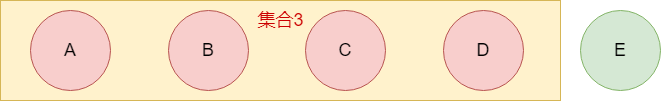

The diagram above was exported from draw.io. Its source (the exported page's mxGraphModel, read from the mxfile embedded in the PNG):
<mxGraphModel dx="1194" dy="688" grid="1" gridSize="10" guides="1" tooltips="1" connect="1" arrows="1" fold="1" page="1" pageScale="1" pageWidth="827" pageHeight="1169" math="0" shadow="0">
  <root>
    <mxCell id="0" />
    <mxCell id="1" parent="0" />
    <mxCell id="ELjAJSZbTgqnSui3dV95-2" value="" style="rounded=0;whiteSpace=wrap;html=1;fillColor=#fff2cc;strokeColor=#d6b656;" vertex="1" parent="1">
      <mxGeometry x="70" y="110" width="560" height="100" as="geometry" />
    </mxCell>
    <mxCell id="ELjAJSZbTgqnSui3dV95-3" value="&lt;font style=&quot;font-size: 18px;&quot;&gt;A&lt;/font&gt;" style="ellipse;whiteSpace=wrap;html=1;aspect=fixed;fillColor=#f8cecc;strokeColor=#b85450;" vertex="1" parent="1">
      <mxGeometry x="100" y="120" width="80" height="80" as="geometry" />
    </mxCell>
    <mxCell id="ELjAJSZbTgqnSui3dV95-4" value="&lt;font style=&quot;font-size: 18px;&quot;&gt;B&lt;/font&gt;" style="ellipse;whiteSpace=wrap;html=1;aspect=fixed;fillColor=#f8cecc;strokeColor=#b85450;" vertex="1" parent="1">
      <mxGeometry x="238" y="120" width="80" height="80" as="geometry" />
    </mxCell>
    <mxCell id="ELjAJSZbTgqnSui3dV95-5" value="&lt;font style=&quot;font-size: 18px;&quot;&gt;C&lt;/font&gt;" style="ellipse;whiteSpace=wrap;html=1;aspect=fixed;fillColor=#f8cecc;strokeColor=#b85450;" vertex="1" parent="1">
      <mxGeometry x="375" y="120" width="80" height="80" as="geometry" />
    </mxCell>
    <mxCell id="ELjAJSZbTgqnSui3dV95-6" value="&lt;font style=&quot;font-size: 18px;&quot;&gt;D&lt;/font&gt;" style="ellipse;whiteSpace=wrap;html=1;aspect=fixed;fillColor=#f8cecc;strokeColor=#b85450;" vertex="1" parent="1">
      <mxGeometry x="513" y="120" width="80" height="80" as="geometry" />
    </mxCell>
    <mxCell id="ELjAJSZbTgqnSui3dV95-7" value="&lt;font style=&quot;font-size: 18px;&quot;&gt;E&lt;/font&gt;" style="ellipse;whiteSpace=wrap;html=1;aspect=fixed;fillColor=#d5e8d4;strokeColor=#82b366;" vertex="1" parent="1">
      <mxGeometry x="650" y="120" width="80" height="80" as="geometry" />
    </mxCell>
    <mxCell id="ELjAJSZbTgqnSui3dV95-8" value="&lt;font color=&quot;#cc0000&quot; style=&quot;font-size: 18px;&quot;&gt;集合3&lt;/font&gt;" style="text;html=1;align=center;verticalAlign=middle;resizable=0;points=[];autosize=1;strokeColor=none;fillColor=none;" vertex="1" parent="1">
      <mxGeometry x="315" y="110" width="70" height="40" as="geometry" />
    </mxCell>
  </root>
</mxGraphModel>